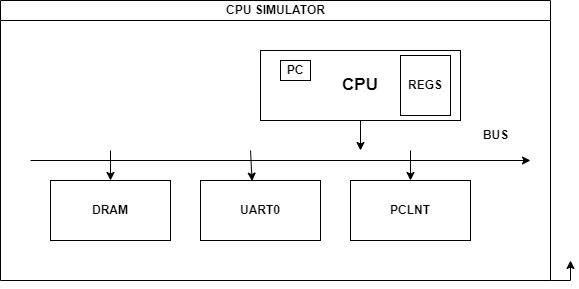

The diagram above was exported from draw.io. Its source (the exported page's mxGraphModel, read from the mxfile embedded in the PNG):
<mxGraphModel dx="976" dy="589" grid="1" gridSize="10" guides="1" tooltips="1" connect="1" arrows="1" fold="1" page="1" pageScale="1" pageWidth="827" pageHeight="1169" math="0" shadow="0">
  <root>
    <mxCell id="0" />
    <mxCell id="1" parent="0" />
    <mxCell id="QH4RUynjkkO-82dc3cX9-20" style="edgeStyle=orthogonalEdgeStyle;rounded=0;orthogonalLoop=1;jettySize=auto;html=1;exitX=1;exitY=1;exitDx=0;exitDy=0;" edge="1" parent="1" source="dNxyNK7c78bLwvsdeMH5-11">
      <mxGeometry relative="1" as="geometry">
        <mxPoint x="690" y="340" as="targetPoint" />
      </mxGeometry>
    </mxCell>
    <mxCell id="dNxyNK7c78bLwvsdeMH5-11" value="CPU SIMULATOR" style="swimlane;html=1;startSize=20;horizontal=1;containerType=tree;glass=0;" parent="1" vertex="1">
      <mxGeometry x="120" y="80" width="550" height="280" as="geometry" />
    </mxCell>
    <mxCell id="QH4RUynjkkO-82dc3cX9-2" value="&lt;b&gt;BUS&lt;/b&gt;" style="text;html=1;align=center;verticalAlign=middle;resizable=0;points=[];autosize=1;strokeColor=none;fillColor=none;" vertex="1" parent="dNxyNK7c78bLwvsdeMH5-11">
      <mxGeometry x="470" y="120" width="50" height="30" as="geometry" />
    </mxCell>
    <mxCell id="QH4RUynjkkO-82dc3cX9-7" value="&lt;b&gt;&lt;font style=&quot;font-size: 17px;&quot;&gt;CPU&lt;/font&gt;&lt;/b&gt;" style="rounded=0;whiteSpace=wrap;html=1;" vertex="1" parent="dNxyNK7c78bLwvsdeMH5-11">
      <mxGeometry x="260" y="50" width="200" height="70" as="geometry" />
    </mxCell>
    <mxCell id="QH4RUynjkkO-82dc3cX9-8" value="&lt;b&gt;PC&lt;/b&gt;" style="rounded=0;whiteSpace=wrap;html=1;" vertex="1" parent="dNxyNK7c78bLwvsdeMH5-11">
      <mxGeometry x="280" y="60" width="30" height="20" as="geometry" />
    </mxCell>
    <mxCell id="QH4RUynjkkO-82dc3cX9-9" value="&lt;b&gt;REGS&lt;/b&gt;" style="rounded=0;whiteSpace=wrap;html=1;" vertex="1" parent="dNxyNK7c78bLwvsdeMH5-11">
      <mxGeometry x="400" y="55" width="50" height="60" as="geometry" />
    </mxCell>
    <mxCell id="QH4RUynjkkO-82dc3cX9-12" value="" style="endArrow=classic;html=1;rounded=0;" edge="1" parent="dNxyNK7c78bLwvsdeMH5-11">
      <mxGeometry width="50" height="50" relative="1" as="geometry">
        <mxPoint x="360" y="120" as="sourcePoint" />
        <mxPoint x="360" y="150" as="targetPoint" />
      </mxGeometry>
    </mxCell>
    <mxCell id="QH4RUynjkkO-82dc3cX9-14" value="&lt;b&gt;DRAM&lt;/b&gt;" style="rounded=0;whiteSpace=wrap;html=1;" vertex="1" parent="dNxyNK7c78bLwvsdeMH5-11">
      <mxGeometry x="50" y="180" width="120" height="60" as="geometry" />
    </mxCell>
    <mxCell id="QH4RUynjkkO-82dc3cX9-15" value="&lt;b&gt;UART0&lt;/b&gt;" style="rounded=0;whiteSpace=wrap;html=1;" vertex="1" parent="dNxyNK7c78bLwvsdeMH5-11">
      <mxGeometry x="200" y="180" width="120" height="60" as="geometry" />
    </mxCell>
    <mxCell id="QH4RUynjkkO-82dc3cX9-16" value="&lt;b&gt;PCLNT&lt;/b&gt;" style="rounded=0;whiteSpace=wrap;html=1;" vertex="1" parent="dNxyNK7c78bLwvsdeMH5-11">
      <mxGeometry x="350" y="180" width="120" height="60" as="geometry" />
    </mxCell>
    <mxCell id="QH4RUynjkkO-82dc3cX9-17" value="" style="endArrow=classic;html=1;rounded=0;entryX=0.5;entryY=0;entryDx=0;entryDy=0;" edge="1" parent="dNxyNK7c78bLwvsdeMH5-11" target="QH4RUynjkkO-82dc3cX9-14">
      <mxGeometry width="50" height="50" relative="1" as="geometry">
        <mxPoint x="110" y="150" as="sourcePoint" />
        <mxPoint x="160" y="100" as="targetPoint" />
      </mxGeometry>
    </mxCell>
    <mxCell id="QH4RUynjkkO-82dc3cX9-18" value="" style="endArrow=classic;html=1;rounded=0;entryX=0.43;entryY=0.01;entryDx=0;entryDy=0;entryPerimeter=0;" edge="1" parent="dNxyNK7c78bLwvsdeMH5-11" target="QH4RUynjkkO-82dc3cX9-15">
      <mxGeometry width="50" height="50" relative="1" as="geometry">
        <mxPoint x="250" y="150" as="sourcePoint" />
        <mxPoint x="300" y="100" as="targetPoint" />
      </mxGeometry>
    </mxCell>
    <mxCell id="QH4RUynjkkO-82dc3cX9-19" value="" style="endArrow=classic;html=1;rounded=0;" edge="1" parent="dNxyNK7c78bLwvsdeMH5-11" target="QH4RUynjkkO-82dc3cX9-16">
      <mxGeometry width="50" height="50" relative="1" as="geometry">
        <mxPoint x="410" y="150" as="sourcePoint" />
        <mxPoint x="460" y="100" as="targetPoint" />
      </mxGeometry>
    </mxCell>
    <mxCell id="QH4RUynjkkO-82dc3cX9-5" value="" style="endArrow=classic;html=1;rounded=0;" edge="1" parent="1">
      <mxGeometry width="50" height="50" relative="1" as="geometry">
        <mxPoint x="150" y="240" as="sourcePoint" />
        <mxPoint x="650" y="240" as="targetPoint" />
      </mxGeometry>
    </mxCell>
  </root>
</mxGraphModel>